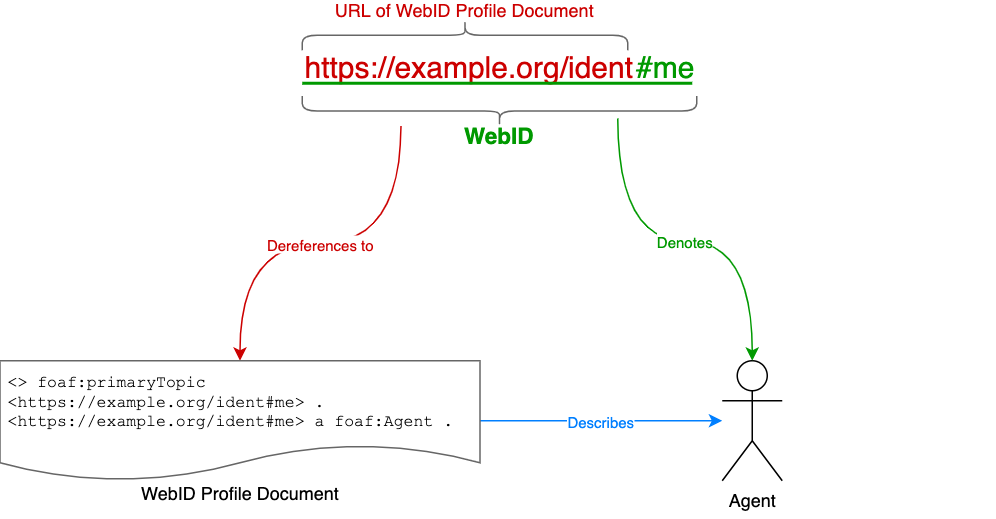

The diagram above was exported from draw.io. Its source (the exported page's mxGraphModel, read from the mxfile embedded in the PNG):
<mxGraphModel dx="788" dy="560" grid="1" gridSize="10" guides="1" tooltips="1" connect="1" arrows="1" fold="1" page="1" pageScale="1" pageWidth="850" pageHeight="1100" math="0" shadow="0">
  <root>
    <mxCell id="0" />
    <mxCell id="1" parent="0" />
    <mxCell id="oDNG7p3HUf5aFTVmltKw-1" value="Agent" style="shape=umlActor;verticalLabelPosition=bottom;verticalAlign=top;html=1;outlineConnect=0;" parent="1" vertex="1">
      <mxGeometry x="560" y="340" width="40" height="80" as="geometry" />
    </mxCell>
    <mxCell id="oDNG7p3HUf5aFTVmltKw-2" value="https://example.org/ident" style="text;html=1;strokeColor=none;fillColor=none;align=left;verticalAlign=middle;whiteSpace=wrap;rounded=0;fontSize=20;fontColor=#CC0000;" parent="1" vertex="1">
      <mxGeometry x="280" y="130" width="240" height="30" as="geometry" />
    </mxCell>
    <mxCell id="oDNG7p3HUf5aFTVmltKw-3" value="#me" style="text;html=1;strokeColor=none;fillColor=none;align=left;verticalAlign=middle;whiteSpace=wrap;rounded=0;fontSize=20;fontColor=#009900;" parent="1" vertex="1">
      <mxGeometry x="501" y="130" width="240" height="30" as="geometry" />
    </mxCell>
    <mxCell id="oDNG7p3HUf5aFTVmltKw-5" value="URL of WebID Profile Document" style="shape=curlyBracket;whiteSpace=wrap;html=1;rounded=1;fontSize=12;rotation=90;horizontal=0;spacingTop=-33;fontColor=#CC0000;strokeColor=#666666;" parent="1" vertex="1">
      <mxGeometry x="378.5" y="14.5" width="20" height="217" as="geometry" />
    </mxCell>
    <mxCell id="oDNG7p3HUf5aFTVmltKw-13" value="Denotes" style="edgeStyle=orthogonalEdgeStyle;rounded=0;orthogonalLoop=1;jettySize=auto;html=1;exitX=0.25;exitY=0.2;exitDx=0;exitDy=0;exitPerimeter=0;entryX=0.5;entryY=0;entryDx=0;entryDy=0;entryPerimeter=0;fontSize=10;fontColor=#009900;curved=1;strokeColor=#009900;" parent="1" source="oDNG7p3HUf5aFTVmltKw-6" target="oDNG7p3HUf5aFTVmltKw-1" edge="1">
      <mxGeometry relative="1" as="geometry">
        <Array as="points">
          <mxPoint x="490" y="260" />
          <mxPoint x="580" y="260" />
        </Array>
      </mxGeometry>
    </mxCell>
    <mxCell id="oDNG7p3HUf5aFTVmltKw-14" value="Dereferences to" style="edgeStyle=orthogonalEdgeStyle;curved=1;rounded=0;orthogonalLoop=1;jettySize=auto;html=1;exitX=1;exitY=0.75;exitDx=0;exitDy=0;entryX=0.5;entryY=0;entryDx=0;entryDy=0;fontSize=10;fontColor=#CC0000;strokeColor=#CC0000;" parent="1" source="oDNG7p3HUf5aFTVmltKw-6" target="oDNG7p3HUf5aFTVmltKw-17" edge="1">
      <mxGeometry relative="1" as="geometry">
        <mxPoint x="235" y="240" as="targetPoint" />
      </mxGeometry>
    </mxCell>
    <mxCell id="oDNG7p3HUf5aFTVmltKw-6" value="WebID" style="shape=curlyBracket;whiteSpace=wrap;html=1;rounded=1;flipH=1;fontSize=15;rotation=90;horizontal=0;spacingTop=0;spacingBottom=-33;fontColor=#009900;strokeColor=#666666;fontStyle=1" parent="1" vertex="1">
      <mxGeometry x="401.5" y="42" width="20" height="263" as="geometry" />
    </mxCell>
    <mxCell id="oDNG7p3HUf5aFTVmltKw-7" value="" style="line;strokeWidth=2;html=1;fontSize=10;fontColor=#009900;strokeColor=#009900;" parent="1" vertex="1">
      <mxGeometry x="280" y="150" width="260" height="10" as="geometry" />
    </mxCell>
    <mxCell id="oDNG7p3HUf5aFTVmltKw-15" value="Describes" style="edgeStyle=orthogonalEdgeStyle;curved=1;rounded=0;orthogonalLoop=1;jettySize=auto;html=1;fontSize=10;fontColor=#007FFF;strokeColor=#007FFF;" parent="1" source="oDNG7p3HUf5aFTVmltKw-17" target="oDNG7p3HUf5aFTVmltKw-1" edge="1">
      <mxGeometry relative="1" as="geometry">
        <mxPoint x="350" y="310" as="sourcePoint" />
      </mxGeometry>
    </mxCell>
    <mxCell id="oDNG7p3HUf5aFTVmltKw-16" value="WebID Profile Document" style="text;html=1;align=center;verticalAlign=middle;whiteSpace=wrap;rounded=0;fontSize=12;" parent="1" vertex="1">
      <mxGeometry x="128.5" y="414" width="220" height="30" as="geometry" />
    </mxCell>
    <mxCell id="oDNG7p3HUf5aFTVmltKw-17" value="&lt;span style=&quot;font-size: 11px;&quot;&gt;&amp;lt;&amp;gt; foaf:primaryTopic &amp;lt;https://example.org/ident#me&amp;gt; .&lt;/span&gt;&lt;br style=&quot;font-size: 11px;&quot;&gt;&lt;div style=&quot;font-size: 11px;&quot;&gt;&lt;span style=&quot;background-color: initial; font-size: 11px;&quot;&gt;&amp;lt;https://example.org/ident#me&amp;gt; a foaf:Agent .&lt;/span&gt;&lt;/div&gt;" style="shape=document;whiteSpace=wrap;html=1;boundedLbl=1;fontFamily=Courier New;fontSize=11;fontColor=#000000;strokeColor=#666666;spacing=5;align=left;" parent="1" vertex="1">
      <mxGeometry x="78.5" y="340" width="320" height="80" as="geometry" />
    </mxCell>
  </root>
</mxGraphModel>